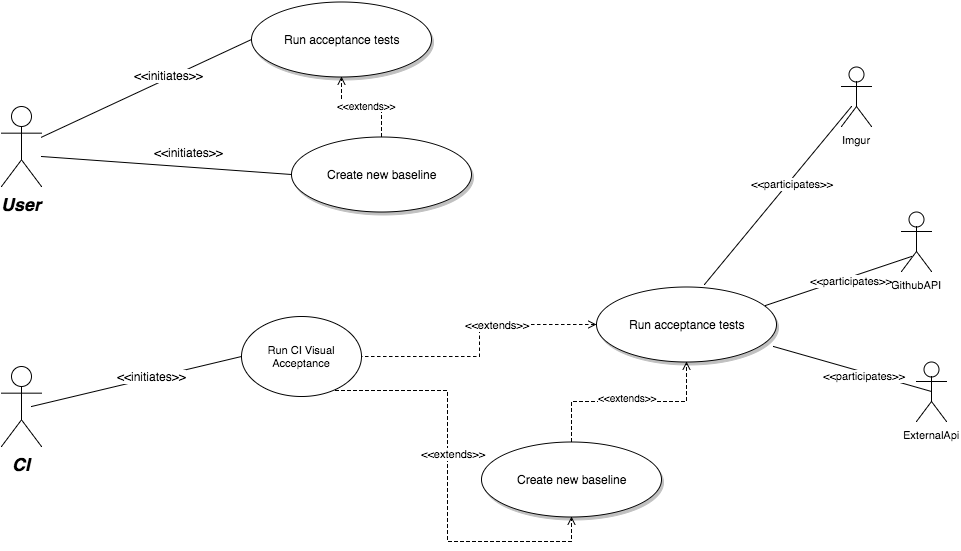

The diagram above was exported from draw.io. Its source (the exported page's mxGraphModel, read from the mxfile embedded in the PNG):
<mxGraphModel dx="954" dy="557" grid="1" gridSize="10" guides="1" tooltips="1" connect="1" arrows="1" fold="1" page="1" pageScale="1.5" pageWidth="826" pageHeight="1169" background="#ffffff" math="0" shadow="0">
  <root>
    <mxCell id="0" style=";html=1;" />
    <mxCell id="1" style=";html=1;" parent="0" />
    <mxCell id="65b50c665372681a-159" value="User" style="shape=umlActor;verticalLabelPosition=bottom;verticalAlign=top;fillColor=#FFFFFF;strokeColor=#000000;fontStyle=3;fontSize=18;fontFamily=Helvetica;strokeWidth=1;html=1;gradientColor=none;" vertex="1" parent="1">
      <mxGeometry x="140" y="160" width="40" height="80" as="geometry" />
    </mxCell>
    <mxCell id="65b50c665372681a-160" value="Run acceptance tests" style="shape=mxgraph.flowchart.on-page_reference;fillColor=#FFFFFF;strokeColor=#000000;strokeWidth=1;shadow=1;gradientColor=none;html=1;" vertex="1" parent="1">
      <mxGeometry x="390" y="55" width="180" height="75" as="geometry" />
    </mxCell>
    <mxCell id="65b50c665372681a-161" value="" style="edgeStyle=none;entryX=0;entryY=0.5;entryPerimeter=0;strokeWidth=1;endArrow=none;endFill=0;strokeColor=#000000;html=1;" edge="1" parent="1" source="65b50c665372681a-159" target="65b50c665372681a-160">
      <mxGeometry width="100" height="100" as="geometry">
        <mxPoint y="100" as="sourcePoint" />
        <mxPoint x="100" as="targetPoint" />
      </mxGeometry>
    </mxCell>
    <mxCell id="65b50c665372681a-162" value="&amp;lt;&amp;lt;initiates&amp;gt;&amp;gt;" style="text;html=1;resizable=0;points=[];align=center;verticalAlign=middle;labelBackgroundColor=#ffffff;" vertex="1" connectable="0" parent="65b50c665372681a-161">
      <mxGeometry relative="1" as="geometry">
        <mxPoint x="22" y="-13" as="offset" />
      </mxGeometry>
    </mxCell>
    <mxCell id="65b50c665372681a-163" value="CI" style="shape=umlActor;verticalLabelPosition=bottom;verticalAlign=top;fillColor=#FFFFFF;strokeColor=#000000;fontStyle=3;fontSize=18;fontFamily=Helvetica;strokeWidth=1;html=1;gradientColor=none;" vertex="1" parent="1">
      <mxGeometry x="140" y="420" width="40" height="80" as="geometry" />
    </mxCell>
    <mxCell id="65b50c665372681a-164" style="edgeStyle=orthogonalEdgeStyle;rounded=0;html=1;exitX=0;exitY=0.5;exitPerimeter=0;entryX=1;entryY=0.5;startArrow=open;startFill=0;endArrow=none;endFill=0;jettySize=auto;orthogonalLoop=1;fontSize=11;dashed=1;" edge="1" parent="1" source="65b50c665372681a-166" target="65b50c665372681a-181">
      <mxGeometry x="500" y="378" as="geometry" />
    </mxCell>
    <mxCell id="65b50c665372681a-165" value="&amp;lt;&amp;lt;extends&amp;gt;&amp;gt;" style="text;html=1;resizable=0;points=[];align=center;verticalAlign=middle;labelBackgroundColor=#ffffff;fontSize=11;" vertex="1" connectable="0" parent="65b50c665372681a-164">
      <mxGeometry x="-0.2509" relative="1" as="geometry">
        <mxPoint as="offset" />
      </mxGeometry>
    </mxCell>
    <mxCell id="65b50c665372681a-166" value="Run acceptance tests" style="shape=mxgraph.flowchart.on-page_reference;fillColor=#FFFFFF;strokeColor=#000000;strokeWidth=1;shadow=1;gradientColor=none;html=1;" vertex="1" parent="1">
      <mxGeometry x="735" y="340" width="180" height="75" as="geometry" />
    </mxCell>
    <mxCell id="65b50c665372681a-167" value="" style="edgeStyle=none;strokeWidth=1;endArrow=none;endFill=0;strokeColor=#000000;html=1;" edge="1" parent="1">
      <mxGeometry x="10" y="325" width="100" height="100" as="geometry">
        <mxPoint x="170" y="460" as="sourcePoint" />
        <mxPoint x="380" y="410" as="targetPoint" />
      </mxGeometry>
    </mxCell>
    <mxCell id="65b50c665372681a-168" value="&amp;lt;&amp;lt;initiates&amp;gt;&amp;gt;" style="text;html=1;resizable=0;points=[];align=center;verticalAlign=middle;labelBackgroundColor=#ffffff;direction=south;" vertex="1" connectable="0" parent="65b50c665372681a-167">
      <mxGeometry relative="1" as="geometry">
        <mxPoint x="15" y="-5" as="offset" />
      </mxGeometry>
    </mxCell>
    <mxCell id="65b50c665372681a-169" value="Create new baseline" style="shape=mxgraph.flowchart.on-page_reference;fillColor=#FFFFFF;strokeColor=#000000;strokeWidth=1;shadow=1;gradientColor=none;html=1;" vertex="1" parent="1">
      <mxGeometry x="430" y="190" width="180" height="75" as="geometry" />
    </mxCell>
    <mxCell id="65b50c665372681a-170" value="" style="edgeStyle=none;entryX=0;entryY=0.5;entryPerimeter=0;strokeWidth=1;endArrow=none;endFill=0;strokeColor=#000000;html=1;" edge="1" parent="1" target="65b50c665372681a-169">
      <mxGeometry x="40" y="135" width="100" height="100" as="geometry">
        <mxPoint x="180" y="210" as="sourcePoint" />
        <mxPoint x="140" y="135" as="targetPoint" />
      </mxGeometry>
    </mxCell>
    <mxCell id="65b50c665372681a-171" value="&amp;lt;&amp;lt;initiates&amp;gt;&amp;gt;" style="text;html=1;resizable=0;points=[];align=center;verticalAlign=middle;labelBackgroundColor=#ffffff;" vertex="1" connectable="0" parent="65b50c665372681a-170">
      <mxGeometry relative="1" as="geometry">
        <mxPoint x="22" y="-13" as="offset" />
      </mxGeometry>
    </mxCell>
    <mxCell id="65b50c665372681a-172" value="Create new baseline" style="shape=mxgraph.flowchart.on-page_reference;fillColor=#FFFFFF;strokeColor=#000000;strokeWidth=1;shadow=1;gradientColor=none;html=1;" vertex="1" parent="1">
      <mxGeometry x="620" y="495" width="180" height="75" as="geometry" />
    </mxCell>
    <mxCell id="65b50c665372681a-175" style="edgeStyle=orthogonalEdgeStyle;rounded=0;html=1;startArrow=none;startFill=0;endArrow=open;endFill=0;jettySize=auto;orthogonalLoop=1;fontSize=10;dashed=1;" edge="1" parent="1" source="65b50c665372681a-169" target="65b50c665372681a-160">
      <mxGeometry x="480" y="130" as="geometry" />
    </mxCell>
    <mxCell id="65b50c665372681a-176" value="&amp;lt;&amp;lt;extends&amp;gt;&amp;gt;" style="text;html=1;resizable=0;points=[];align=center;verticalAlign=middle;labelBackgroundColor=#ffffff;fontSize=10;" vertex="1" connectable="0" parent="65b50c665372681a-175">
      <mxGeometry x="-0.08" y="-2" relative="1" as="geometry">
        <mxPoint as="offset" />
      </mxGeometry>
    </mxCell>
    <mxCell id="65b50c665372681a-177" style="edgeStyle=orthogonalEdgeStyle;rounded=0;html=1;startArrow=none;startFill=0;endArrow=open;endFill=0;jettySize=auto;orthogonalLoop=1;fontSize=10;dashed=1;" edge="1" parent="1" source="65b50c665372681a-172" target="65b50c665372681a-166">
      <mxGeometry x="710" y="415" as="geometry" />
    </mxCell>
    <mxCell id="65b50c665372681a-178" value="&amp;lt;&amp;lt;extends&amp;gt;&amp;gt;" style="text;html=1;resizable=0;points=[];align=center;verticalAlign=middle;labelBackgroundColor=#ffffff;fontSize=10;" vertex="1" connectable="0" parent="65b50c665372681a-177">
      <mxGeometry x="-0.0286" y="5" relative="1" as="geometry">
        <mxPoint as="offset" />
      </mxGeometry>
    </mxCell>
    <mxCell id="65b50c665372681a-180" value="&lt;span&gt;&amp;lt;&amp;lt;extends&amp;gt;&amp;gt;&lt;/span&gt;" style="edgeStyle=orthogonalEdgeStyle;rounded=0;html=1;entryX=0.5;entryY=1;entryPerimeter=0;startArrow=none;startFill=0;endArrow=open;endFill=0;jettySize=auto;orthogonalLoop=1;fontSize=11;dashed=1;exitX=0.783;exitY=0.925;exitPerimeter=0;" edge="1" parent="1" source="65b50c665372681a-181" target="65b50c665372681a-172">
      <mxGeometry x="586" y="570" as="geometry">
        <mxPoint x="586" y="632" as="sourcePoint" />
        <Array as="points">
          <mxPoint x="586" y="444" />
          <mxPoint x="586" y="595" />
          <mxPoint x="710" y="595" />
        </Array>
      </mxGeometry>
    </mxCell>
    <mxCell id="65b50c665372681a-181" value="Run CI Visual Acceptance" style="ellipse;whiteSpace=wrap;html=1;fillColor=#ffffff;gradientColor=none;fontSize=11;" vertex="1" parent="1">
      <mxGeometry x="380" y="370" width="120" height="80" as="geometry" />
    </mxCell>
    <mxCell id="18de6bd9f4aaf265-1" value="Imgur" style="shape=umlActor;verticalLabelPosition=bottom;labelBackgroundColor=#ffffff;verticalAlign=top;html=1;fillColor=#FFFFFF;gradientColor=none;fontSize=11;" vertex="1" parent="1">
      <mxGeometry x="980" y="120" width="30" height="60" as="geometry" />
    </mxCell>
    <mxCell id="18de6bd9f4aaf265-2" value="GithubAPI" style="shape=umlActor;verticalLabelPosition=bottom;labelBackgroundColor=#ffffff;verticalAlign=top;html=1;fillColor=#FFFFFF;gradientColor=none;fontSize=11;" vertex="1" parent="1">
      <mxGeometry x="1040" y="265" width="30" height="60" as="geometry" />
    </mxCell>
    <mxCell id="18de6bd9f4aaf265-4" value="ExternalApi" style="shape=umlActor;verticalLabelPosition=bottom;labelBackgroundColor=#ffffff;verticalAlign=top;html=1;fillColor=#FFFFFF;gradientColor=none;fontSize=11;" vertex="1" parent="1">
      <mxGeometry x="1055" y="415" width="30" height="60" as="geometry" />
    </mxCell>
    <mxCell id="18de6bd9f4aaf265-8" value="" style="endArrow=none;html=1;fontSize=11;exitX=0.6;exitY=-0.027;exitPerimeter=0;" edge="1" parent="1" source="65b50c665372681a-166">
      <mxGeometry width="50" height="50" relative="1" as="geometry">
        <mxPoint x="880" y="260" as="sourcePoint" />
        <mxPoint x="990" y="160" as="targetPoint" />
      </mxGeometry>
    </mxCell>
    <mxCell id="18de6bd9f4aaf265-9" value="&amp;lt;&amp;lt;participates&amp;gt;&amp;gt;" style="text;html=1;resizable=0;points=[];align=center;verticalAlign=middle;labelBackgroundColor=#ffffff;fontSize=11;" vertex="1" connectable="0" parent="18de6bd9f4aaf265-8">
      <mxGeometry x="0.1546" y="-3" relative="1" as="geometry">
        <mxPoint as="offset" />
      </mxGeometry>
    </mxCell>
    <mxCell id="18de6bd9f4aaf265-10" value="" style="endArrow=none;html=1;fontSize=11;exitX=0.939;exitY=0.253;exitPerimeter=0;entryX=0.333;entryY=0.75;entryPerimeter=0;" edge="1" parent="1" source="65b50c665372681a-166" target="18de6bd9f4aaf265-2">
      <mxGeometry x="853" y="170" width="50" height="50" as="geometry">
        <mxPoint x="853" y="348" as="sourcePoint" />
        <mxPoint x="1000" y="170" as="targetPoint" />
      </mxGeometry>
    </mxCell>
    <mxCell id="18de6bd9f4aaf265-11" value="&amp;lt;&amp;lt;participates&amp;gt;&amp;gt;" style="text;html=1;resizable=0;points=[];align=center;verticalAlign=middle;labelBackgroundColor=#ffffff;fontSize=11;" vertex="1" connectable="0" parent="18de6bd9f4aaf265-10">
      <mxGeometry x="0.1546" y="-3" relative="1" as="geometry">
        <mxPoint as="offset" />
      </mxGeometry>
    </mxCell>
    <mxCell id="18de6bd9f4aaf265-12" value="" style="endArrow=none;html=1;fontSize=11;exitX=0.983;exitY=0.8;exitPerimeter=0;entryX=0.5;entryY=0.5;entryPerimeter=0;" edge="1" parent="1" source="65b50c665372681a-166" target="18de6bd9f4aaf265-4">
      <mxGeometry x="863" y="180" width="50" height="50" as="geometry">
        <mxPoint x="863" y="358" as="sourcePoint" />
        <mxPoint x="1010" y="180" as="targetPoint" />
      </mxGeometry>
    </mxCell>
    <mxCell id="18de6bd9f4aaf265-13" value="&amp;lt;&amp;lt;participates&amp;gt;&amp;gt;" style="text;html=1;resizable=0;points=[];align=center;verticalAlign=middle;labelBackgroundColor=#ffffff;fontSize=11;" vertex="1" connectable="0" parent="18de6bd9f4aaf265-12">
      <mxGeometry x="0.1546" y="-3" relative="1" as="geometry">
        <mxPoint as="offset" />
      </mxGeometry>
    </mxCell>
  </root>
</mxGraphModel>